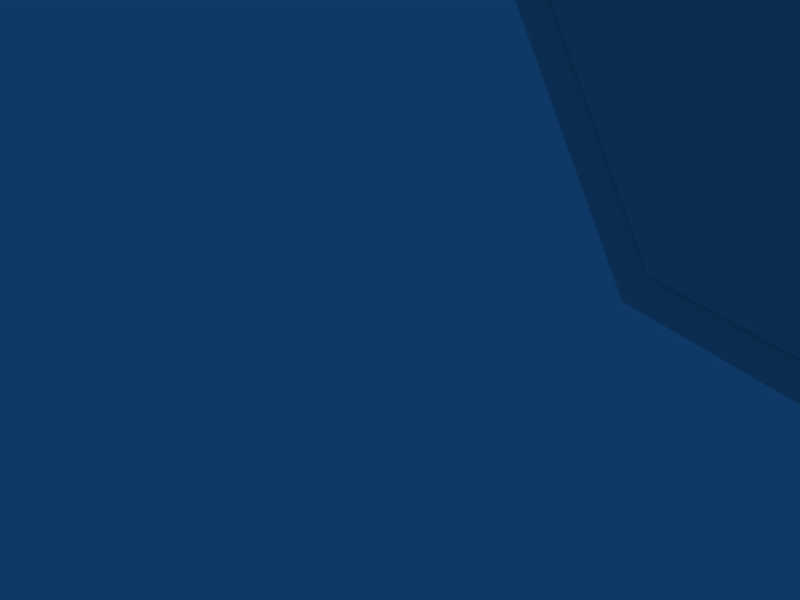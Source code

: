 # Source: BladeUBlock02.blend  (saved by Blender 2.41.0; exported with 4.5.12 LTS)
import bpy
from mathutils import Matrix  # noqa: F401  (used for matrix-valued properties, if any)

bpy.ops.wm.read_factory_settings(use_empty=True)
scene = bpy.context.scene
scene.name = 'Scene'

# ---- collections
col_collection_1 = bpy.data.collections.new('Collection 1'); scene.collection.children.link(col_collection_1)
col_collection_2 = bpy.data.collections.new('Collection 2'); scene.collection.children.link(col_collection_2)
col_collection_2.hide_render = True
col_collection_2.hide_viewport = True
col_collection_5 = bpy.data.collections.new('Collection 5'); scene.collection.children.link(col_collection_5)
col_collection_5.hide_render = True
col_collection_5.hide_viewport = True
col_collection_6 = bpy.data.collections.new('Collection 6'); scene.collection.children.link(col_collection_6)
col_collection_6.hide_render = True
col_collection_6.hide_viewport = True

# ---- world
world_world = bpy.data.worlds.new('World'); scene.world = world_world
world_world.color = (0.05656, 0.2208, 0.4)
world_world.use_sun_shadow = False
world_world.sun_shadow_jitter_overblur = 0.0
world_world.cycles.sampling_method = 'MANUAL'
world_world.cycles.sample_map_resolution = 256

# ---- cameras
cam_camera = bpy.data.cameras.new('Camera')
cam_camera.passepartout_alpha = 0.2
cam_camera.clip_end = 100.0
cam_camera.lens = 35.0
cam_camera.ortho_scale = 7.314
cam_camera.show_passepartout = False
cam_camera.show_safe_areas = True
cam_camera.dof.focus_distance = 0.0
cam_camera.dof.aperture_fstop = 128.0

# ---- lights
light_spot = bpy.data.lights.new('Spot', 'POINT')
light_spot.transmission_factor = 0.0
light_spot.cutoff_distance = 30.0
light_spot.energy = 100.0
light_spot.shadow_buffer_clip_start = 1.001
light_spot.shadow_soft_size = 1.0
light_spot.shadow_maximum_resolution = 0.006
light_spot.use_absolute_resolution = True
light_spot.cycles.use_multiple_importance_sampling = False

# ---- meshes
me_mesh_004 = bpy.data.meshes.new('Mesh.004')
me_mesh_004.from_pydata([(4.128, 2.179, 0.15), (0.2494, 8.967, 0.15), (6.843, 15.56, 0.15), (7.819, 5.8, 0.15), (20.18, 5.8, 0.15), (21.16, 15.56, 0.15), (27.75, 8.967, 0.15), (23.87, 2.179, 0.15), (14.0, 0.2513, 0.15)], [], [(1, 3, 2), (4, 6, 5), (0, 3, 1), (4, 7, 6), (3, 0, 8), (4, 8, 7), (4, 3, 8)])
_uv = me_mesh_004.uv_layers.new(name='UVMap')
_uv.uv.foreach_set('vector', [0.01237, 0.484, 0.4278, 0.3102, 0.3742, 0.8459, 1.106, 0.3102, 1.522, 0.484, 1.16, 0.8459, 0.2252, 0.1115, 0.4278, 0.3102, 0.01237, 0.484, 1.106, 0.3102, 1.309, 0.1115, 1.522, 0.484, 0.4278, 0.3102, 0.2252, 0.1115, 0.7673, 0.005727, 1.106, 0.3102, 0.7673, 0.005727, 1.309, 0.1115, 1.106, 0.3102, 0.4278, 0.3102, 0.7673, 0.005727])
_ca = me_mesh_004.color_attributes.new('Col', 'BYTE_COLOR', 'CORNER')
_ca.data.foreach_set('color', [1.0, 1.0, 1.0, 1.0, 1.0, 1.0, 1.0, 1.0, 1.0, 1.0, 1.0, 1.0, 1.0, 1.0, 1.0, 1.0, 1.0, 1.0, 1.0, 1.0, 1.0, 1.0, 1.0, 1.0, 1.0, 1.0, 1.0, 1.0, 1.0, 1.0, 1.0, 1.0, 1.0, 1.0, 1.0, 1.0, 1.0, 1.0, 1.0, 1.0, 1.0, 1.0, 1.0, 1.0, 1.0, 1.0, 1.0, 1.0, 1.0, 1.0, 1.0, 1.0, 1.0, 1.0, 1.0, 1.0, 1.0, 1.0, 1.0, 1.0, 1.0, 1.0, 1.0, 1.0, 1.0, 1.0, 1.0, 1.0, 1.0, 1.0, 1.0, 1.0, 1.0, 1.0, 1.0, 1.0, 1.0, 1.0, 1.0, 1.0, 1.0, 1.0, 1.0, 1.0])
me_mesh_004.use_remesh_preserve_volume = False
me_mesh_004.use_remesh_preserve_attributes = False
me_mesh_004.use_mirror_vertex_groups = False
me_mesh_004.update()
me_mesh_002 = bpy.data.meshes.new('Mesh.002')
me_mesh_002.from_pydata([(4.0, 2.0, 0.1), (0.0, 9.0, 0.1), (7.0, 16.0, 0.1), (8.0, 6.0, 0.1), (20.0, 6.0, 0.1), (21.0, 16.0, 0.1), (28.0, 9.0, 0.1), (24.0, 2.0, 0.1), (14.0, 0.04756, 0.1), (4.0, 2.0, -0.1), (4.0, 2.0, 0.1), (0.0, 9.0, -0.1), (0.0, 9.0, 0.1), (7.0, 16.0, -0.1), (7.0, 16.0, 0.1), (8.0, 6.0, -0.1), (8.0, 6.0, 0.1), (20.0, 6.0, -0.1), (20.0, 6.0, 0.1), (21.0, 16.0, -0.1), (21.0, 16.0, 0.1), (28.0, 9.0, -0.1), (28.0, 9.0, 0.1), (24.0, 2.0, -0.1), (24.0, 2.0, 0.1), (14.0, 0.04756, -0.1), (14.0, 0.04756, 0.1)], [], [(1, 3, 2), (4, 6, 5), (0, 3, 1), (4, 7, 6), (10, 12, 11, 9), (12, 14, 13, 11), (14, 16, 15, 13), (16, 18, 17, 15), (18, 20, 19, 17), (20, 22, 21, 19), (22, 24, 23, 21), (24, 26, 25, 23), (26, 10, 9, 25), (4, 8, 7), (3, 8, 4), (3, 0, 8)])
_uv = me_mesh_002.uv_layers.new(name='UVMap')
_uv.uv.foreach_set('vector', [0.5164, 0.1403, 0.5409, 0.1158, 0.5164, 0.1158, 0.5164, 0.1403, 0.5409, 0.1158, 0.5164, 0.1158, 0.5164, 0.1403, 0.5409, 0.1158, 0.5164, 0.1158, 0.5164, 0.1403, 0.5409, 0.1158, 0.5164, 0.1158, 0.5164, 0.1403, 0.5164, 0.1158, 0.5409, 0.1158, 0.5409, 0.1403, 0.5164, 0.1403, 0.5164, 0.1158, 0.5409, 0.1158, 0.5409, 0.1403, 0.5164, 0.1403, 0.5164, 0.1158, 0.5409, 0.1158, 0.5409, 0.1403, 0.5164, 0.1403, 0.5164, 0.1158, 0.5409, 0.1158, 0.5409, 0.1403, 0.5164, 0.1403, 0.5164, 0.1158, 0.5409, 0.1158, 0.5409, 0.1403, 0.5164, 0.1403, 0.5164, 0.1158, 0.5409, 0.1158, 0.5409, 0.1403, 0.5164, 0.1403, 0.5164, 0.1158, 0.5409, 0.1158, 0.5409, 0.1403, 0.5164, 0.1403, 0.5164, 0.1158, 0.5409, 0.1158, 0.5409, 0.1403, 0.5164, 0.1403, 0.5164, 0.1158, 0.5409, 0.1158, 0.5409, 0.1403, 0.5164, 0.1403, 0.5409, 0.1158, 0.5164, 0.1158, 0.5164, 0.1403, 0.5409, 0.1158, 0.5164, 0.1158, 0.5409, 0.1158, 0.5164, 0.1158, 0.5164, 0.1403])
_ca = me_mesh_002.color_attributes.new('Col', 'BYTE_COLOR', 'CORNER')
_ca.data.foreach_set('color', [1.0, 1.0, 1.0, 1.0, 1.0, 1.0, 1.0, 1.0, 1.0, 1.0, 1.0, 1.0, 1.0, 1.0, 1.0, 1.0, 1.0, 1.0, 1.0, 1.0, 1.0, 1.0, 1.0, 1.0, 1.0, 1.0, 1.0, 1.0, 1.0, 1.0, 1.0, 1.0, 1.0, 1.0, 1.0, 1.0, 1.0, 1.0, 1.0, 1.0, 1.0, 1.0, 1.0, 1.0, 1.0, 1.0, 1.0, 1.0, 1.0, 1.0, 1.0, 1.0, 1.0, 1.0, 1.0, 1.0, 1.0, 1.0, 1.0, 1.0, 1.0, 1.0, 1.0, 1.0, 1.0, 1.0, 1.0, 1.0, 1.0, 1.0, 1.0, 1.0, 1.0, 1.0, 1.0, 1.0, 1.0, 1.0, 1.0, 1.0, 1.0, 1.0, 1.0, 1.0, 1.0, 1.0, 1.0, 1.0, 1.0, 1.0, 1.0, 1.0, 1.0, 1.0, 1.0, 1.0, 1.0, 1.0, 1.0, 1.0, 1.0, 1.0, 1.0, 1.0, 1.0, 1.0, 1.0, 1.0, 1.0, 1.0, 1.0, 1.0, 1.0, 1.0, 1.0, 1.0, 1.0, 1.0, 1.0, 1.0, 1.0, 1.0, 1.0, 1.0, 1.0, 1.0, 1.0, 1.0, 1.0, 1.0, 1.0, 1.0, 1.0, 1.0, 1.0, 1.0, 1.0, 1.0, 1.0, 1.0, 1.0, 1.0, 1.0, 1.0, 1.0, 1.0, 1.0, 1.0, 1.0, 1.0, 1.0, 1.0, 1.0, 1.0, 1.0, 1.0, 1.0, 1.0, 1.0, 1.0, 1.0, 1.0, 1.0, 1.0, 1.0, 1.0, 1.0, 1.0, 1.0, 1.0, 1.0, 1.0, 1.0, 1.0, 1.0, 1.0, 1.0, 1.0, 1.0, 1.0, 1.0, 1.0, 1.0, 1.0, 1.0, 1.0, 1.0, 1.0, 1.0, 1.0, 1.0, 1.0, 1.0, 1.0, 1.0, 1.0, 1.0, 1.0, 1.0, 1.0, 1.0, 1.0, 1.0, 1.0, 1.0, 1.0, 1.0, 1.0, 1.0, 1.0, 1.0, 1.0, 1.0, 1.0, 1.0, 1.0, 1.0, 1.0, 1.0, 1.0, 1.0, 1.0, 1.0, 1.0, 1.0, 1.0, 1.0, 1.0])
me_mesh_002.use_remesh_preserve_volume = False
me_mesh_002.use_remesh_preserve_attributes = False
me_mesh_002.use_mirror_vertex_groups = False
me_mesh_002.update()
me_mesh_003 = bpy.data.meshes.new('Mesh.003')
me_mesh_003.from_pydata([(3.808, 1.732, 0.05), (-0.3742, 9.05, 0.05), (7.236, 16.66, 0.05), (8.271, 6.3, 0.05), (19.73, 6.3, 0.05), (20.76, 16.66, 0.05), (28.37, 9.05, 0.05), (24.19, 1.732, 0.05), (14.01, -0.2581, 0.05)], [], [(1, 3, 2), (4, 6, 5), (0, 3, 1), (4, 7, 6), (4, 8, 7), (3, 8, 4), (3, 0, 8)])
_uv = me_mesh_003.uv_layers.new(name='UVMap')
_uv.uv.foreach_set('vector', [0.9237, 0.07153, 0.9237, 0.04156, 0.9537, 0.04156, 0.9237, 0.07153, 0.9237, 0.04156, 0.9537, 0.04156, 0.9237, 0.07153, 0.9237, 0.04156, 0.9537, 0.04156, 0.9237, 0.07153, 0.9237, 0.04156, 0.9537, 0.04156, 0.9237, 0.07153, 0.9237, 0.04156, 0.9537, 0.04156, 0.9237, 0.07153, 0.9237, 0.04156, 0.9537, 0.04156, 0.9237, 0.07153, 0.9237, 0.04156, 0.9537, 0.04156])
_ca = me_mesh_003.color_attributes.new('Col', 'BYTE_COLOR', 'CORNER')
_ca.data.foreach_set('color', [1.0, 1.0, 1.0, 1.0, 1.0, 1.0, 1.0, 1.0, 1.0, 1.0, 1.0, 1.0, 1.0, 1.0, 1.0, 1.0, 1.0, 1.0, 1.0, 1.0, 1.0, 1.0, 1.0, 1.0, 1.0, 1.0, 1.0, 1.0, 1.0, 1.0, 1.0, 1.0, 1.0, 1.0, 1.0, 1.0, 1.0, 1.0, 1.0, 1.0, 1.0, 1.0, 1.0, 1.0, 1.0, 1.0, 1.0, 1.0, 1.0, 1.0, 1.0, 1.0, 1.0, 1.0, 1.0, 1.0, 1.0, 1.0, 1.0, 1.0, 1.0, 1.0, 1.0, 1.0, 1.0, 1.0, 1.0, 1.0, 1.0, 1.0, 1.0, 1.0, 1.0, 1.0, 1.0, 1.0, 1.0, 1.0, 1.0, 1.0, 1.0, 1.0, 1.0, 1.0])
me_mesh_003.use_remesh_preserve_volume = False
me_mesh_003.use_remesh_preserve_attributes = False
me_mesh_003.use_mirror_vertex_groups = False
me_mesh_003.update()
me_mesh = bpy.data.meshes.new('Mesh')
me_mesh.from_pydata([(4.0, 2.0, 0.2), (0.0, 9.0, 0.2), (7.0, 16.0, 0.2), (8.0, 6.0, 0.2), (20.0, 6.0, 0.2), (21.0, 16.0, 0.2), (28.0, 9.0, 0.2), (24.0, 2.0, 0.2), (14.0, 0.04756, 0.2), (4.0, 2.0, -0.2), (4.0, 2.0, 0.2), (0.0, 9.0, -0.2), (0.0, 9.0, 0.2), (7.0, 16.0, -0.2), (7.0, 16.0, 0.2), (8.0, 6.0, -0.2), (8.0, 6.0, 0.2), (20.0, 6.0, -0.2), (20.0, 6.0, 0.2), (21.0, 16.0, -0.2), (21.0, 16.0, 0.2), (28.0, 9.0, -0.2), (28.0, 9.0, 0.2), (24.0, 2.0, -0.2), (24.0, 2.0, 0.2), (14.0, 0.04756, -0.2), (14.0, 0.04756, 0.2)], [], [(1, 3, 2), (4, 6, 5), (0, 3, 1), (4, 7, 6), (10, 12, 11, 9), (12, 14, 13, 11), (14, 16, 15, 13), (16, 18, 17, 15), (18, 20, 19, 17), (20, 22, 21, 19), (22, 24, 23, 21), (24, 26, 25, 23), (26, 10, 9, 25), (4, 8, 7), (3, 8, 4), (3, 0, 8)])
_uv = me_mesh.uv_layers.new(name='UVMap')
_uv.uv.foreach_set('vector', [0.004993, 0.5591, 0.4977, 0.3743, 0.4361, 0.9902, 1.237, 0.3743, 1.729, 0.5591, 1.298, 0.9902, 0.2513, 0.128, 0.4977, 0.3743, 0.004993, 0.5591, 1.237, 0.3743, 1.483, 0.128, 1.729, 0.5591, 0.5212, 0.1403, 0.5212, 0.1159, 0.5456, 0.1159, 0.5456, 0.1403, 0.5212, 0.1403, 0.5212, 0.1159, 0.5456, 0.1159, 0.5456, 0.1403, 0.5212, 0.1403, 0.5212, 0.1159, 0.5456, 0.1159, 0.5456, 0.1403, 0.5212, 0.1403, 0.5212, 0.1159, 0.5456, 0.1159, 0.5456, 0.1403, 0.5212, 0.1403, 0.5212, 0.1159, 0.5456, 0.1159, 0.5456, 0.1403, 0.5212, 0.1403, 0.5212, 0.1159, 0.5456, 0.1159, 0.5456, 0.1403, 0.5212, 0.1403, 0.5212, 0.1159, 0.5456, 0.1159, 0.5456, 0.1403, 0.5212, 0.1403, 0.5212, 0.1159, 0.5456, 0.1159, 0.5456, 0.1403, 0.5212, 0.1403, 0.5212, 0.1159, 0.5456, 0.1159, 0.5456, 0.1403, 1.237, 0.3743, 0.8675, 0.007771, 1.483, 0.128, 0.4977, 0.3743, 0.8675, 0.007771, 1.237, 0.3743, 0.4977, 0.3743, 0.2513, 0.128, 0.8675, 0.007771])
_ca = me_mesh.color_attributes.new('Col', 'BYTE_COLOR', 'CORNER')
_ca.data.foreach_set('color', [1.0, 1.0, 1.0, 1.0, 1.0, 1.0, 1.0, 1.0, 1.0, 1.0, 1.0, 1.0, 1.0, 1.0, 1.0, 1.0, 1.0, 1.0, 1.0, 1.0, 1.0, 1.0, 1.0, 1.0, 1.0, 1.0, 1.0, 1.0, 1.0, 1.0, 1.0, 1.0, 1.0, 1.0, 1.0, 1.0, 1.0, 1.0, 1.0, 1.0, 1.0, 1.0, 1.0, 1.0, 1.0, 1.0, 1.0, 1.0, 1.0, 1.0, 1.0, 1.0, 1.0, 1.0, 1.0, 1.0, 1.0, 1.0, 1.0, 1.0, 1.0, 1.0, 1.0, 1.0, 1.0, 1.0, 1.0, 1.0, 1.0, 1.0, 1.0, 1.0, 1.0, 1.0, 1.0, 1.0, 1.0, 1.0, 1.0, 1.0, 1.0, 1.0, 1.0, 1.0, 1.0, 1.0, 1.0, 1.0, 1.0, 1.0, 1.0, 1.0, 1.0, 1.0, 1.0, 1.0, 1.0, 1.0, 1.0, 1.0, 1.0, 1.0, 1.0, 1.0, 1.0, 1.0, 1.0, 1.0, 1.0, 1.0, 1.0, 1.0, 1.0, 1.0, 1.0, 1.0, 1.0, 1.0, 1.0, 1.0, 1.0, 1.0, 1.0, 1.0, 1.0, 1.0, 1.0, 1.0, 1.0, 1.0, 1.0, 1.0, 1.0, 1.0, 1.0, 1.0, 1.0, 1.0, 1.0, 1.0, 1.0, 1.0, 1.0, 1.0, 1.0, 1.0, 1.0, 1.0, 1.0, 1.0, 1.0, 1.0, 1.0, 1.0, 1.0, 1.0, 1.0, 1.0, 1.0, 1.0, 1.0, 1.0, 1.0, 1.0, 1.0, 1.0, 1.0, 1.0, 1.0, 1.0, 1.0, 1.0, 1.0, 1.0, 1.0, 1.0, 1.0, 1.0, 1.0, 1.0, 1.0, 1.0, 1.0, 1.0, 1.0, 1.0, 1.0, 1.0, 1.0, 1.0, 1.0, 1.0, 1.0, 1.0, 1.0, 1.0, 1.0, 1.0, 1.0, 1.0, 1.0, 1.0, 1.0, 1.0, 1.0, 1.0, 1.0, 1.0, 1.0, 1.0, 1.0, 1.0, 1.0, 1.0, 1.0, 1.0, 1.0, 1.0, 1.0, 1.0, 1.0, 1.0, 1.0, 1.0, 1.0, 1.0, 1.0, 1.0])
me_mesh.use_remesh_preserve_volume = False
me_mesh.use_remesh_preserve_attributes = False
me_mesh.use_mirror_vertex_groups = False
me_mesh.update()

# ---- curves / text
cu_curve_002 = bpy.data.curves.new('Curve.002', 'CURVE')
cu_curve_002.dimensions = '3D'
_sp = cu_curve_002.splines.new('BEZIER'); _sp.bezier_points.add(8)
_sp.bezier_points.foreach_set('co', [0.0, 9.0, 0.0, 7.0, 16.0, 0.0, 8.0, 6.0, 0.0, 20.0, 6.0, 0.0, 21.0, 16.0, 0.0, 28.0, 9.0, 0.0, 24.0, 2.0, 0.0, 14.0, 0.04756, 0.0, 4.0, 2.0, 0.0])
_sp.bezier_points.foreach_set('handle_left', [-0.01953, 8.014, 0.0, 6.389, 16.09, 0.0, 7.5, 6.5, 0.0, 19.29, 5.293, 0.0, 20.0, 15.91, 0.0, 27.53, 9.881, 0.0, 24.9, 2.783, 0.0, 16.66, 0.04719, 0.0, 4.385, 1.681, 0.0])
_sp.bezier_points.foreach_set('handle_right', [0.01918, 9.968, 0.0, 7.699, 15.9, 0.0, 8.5, 5.5, 0.0, 21.0, 7.0, 0.0, 21.81, 16.07, 0.0, 28.48, 8.107, 0.0, 22.62, 0.8052, 0.0, 11.72, 0.04789, 0.0, 3.107, 2.74, 0.0])
for _p, _l, _r in zip(_sp.bezier_points, ['ALIGNED', 'ALIGNED', 'ALIGNED', 'ALIGNED', 'ALIGNED', 'ALIGNED', 'ALIGNED', 'ALIGNED', 'ALIGNED'], ['ALIGNED', 'ALIGNED', 'ALIGNED', 'ALIGNED', 'ALIGNED', 'ALIGNED', 'ALIGNED', 'ALIGNED', 'ALIGNED']): _p.handle_left_type = _l; _p.handle_right_type = _r
_sp.radius_interpolation = 'EASE'
_sp.order_u = 2
_sp.order_v = 2
_sp.resolution_u = 1
_sp.use_cyclic_u = True
cu_curve_002.use_path_clamp = True
cu_curve_002.use_deform_bounds = True
cu_curve_002.use_radius = False
cu_curve_002.bevel_resolution = 0
cu_curve_002.offset = 0.3
cu_curve_002.extrude = 0.05
cu_curve_002.resolution_u = 1
cu_curve_002.resolution_v = 6
cu_curve_002.fill_mode = 'FRONT'
cu_curve_002.twist_mode = 'Z_UP'
cu_curve = bpy.data.curves.new('Curve', 'CURVE')
cu_curve.dimensions = '3D'
_sp = cu_curve.splines.new('BEZIER'); _sp.bezier_points.add(8)
_sp.bezier_points.foreach_set('co', [0.0, 9.0, 0.0, 7.0, 16.0, 0.0, 8.0, 6.0, 0.0, 20.0, 6.0, 0.0, 21.0, 16.0, 0.0, 28.0, 9.0, 0.0, 24.0, 2.0, 0.0, 14.0, 0.04756, 0.0, 4.0, 2.0, 0.0])
_sp.bezier_points.foreach_set('handle_left', [-0.01953, 8.014, 0.0, 6.389, 16.09, 0.0, 7.5, 6.5, 0.0, 19.29, 5.293, 0.0, 20.0, 15.91, 0.0, 27.53, 9.881, 0.0, 24.9, 2.783, 0.0, 16.66, 0.04719, 0.0, 4.385, 1.681, 0.0])
_sp.bezier_points.foreach_set('handle_right', [0.01918, 9.968, 0.0, 7.699, 15.9, 0.0, 8.5, 5.5, 0.0, 21.0, 7.0, 0.0, 21.81, 16.07, 0.0, 28.48, 8.107, 0.0, 22.62, 0.8052, 0.0, 11.72, 0.04789, 0.0, 3.107, 2.74, 0.0])
for _p, _l, _r in zip(_sp.bezier_points, ['ALIGNED', 'ALIGNED', 'ALIGNED', 'ALIGNED', 'ALIGNED', 'ALIGNED', 'ALIGNED', 'ALIGNED', 'ALIGNED'], ['ALIGNED', 'ALIGNED', 'ALIGNED', 'ALIGNED', 'ALIGNED', 'ALIGNED', 'ALIGNED', 'ALIGNED', 'ALIGNED']): _p.handle_left_type = _l; _p.handle_right_type = _r
_sp.radius_interpolation = 'EASE'
_sp.order_u = 2
_sp.order_v = 2
_sp.resolution_u = 1
_sp.use_cyclic_u = True
cu_curve.use_path_clamp = True
cu_curve.use_deform_bounds = True
cu_curve.use_radius = False
cu_curve.bevel_resolution = 0
cu_curve.offset = -0.2
cu_curve.extrude = 0.15
cu_curve.resolution_u = 1
cu_curve.resolution_v = 6
cu_curve.fill_mode = 'FRONT'
cu_curve.twist_mode = 'Z_UP'
cu_curve_001 = bpy.data.curves.new('Curve.001', 'CURVE')
cu_curve_001.dimensions = '3D'
_sp = cu_curve_001.splines.new('BEZIER'); _sp.bezier_points.add(8)
_sp.bezier_points.foreach_set('co', [0.0, 9.0, 0.0, 7.0, 16.0, 0.0, 8.0, 6.0, 0.0, 20.0, 6.0, 0.0, 21.0, 16.0, 0.0, 28.0, 9.0, 0.0, 24.0, 2.0, 0.0, 14.0, 0.04756, 0.0, 4.0, 2.0, 0.0])
_sp.bezier_points.foreach_set('handle_left', [-0.01953, 8.014, 0.0, 6.389, 16.09, 0.0, 7.5, 6.5, 0.0, 19.29, 5.293, 0.0, 20.0, 15.91, 0.0, 27.53, 9.881, 0.0, 24.9, 2.783, 0.0, 16.66, 0.04719, 0.0, 4.385, 1.681, 0.0])
_sp.bezier_points.foreach_set('handle_right', [0.01918, 9.968, 0.0, 7.699, 15.9, 0.0, 8.5, 5.5, 0.0, 21.0, 7.0, 0.0, 21.81, 16.07, 0.0, 28.48, 8.107, 0.0, 22.62, 0.8052, 0.0, 11.72, 0.04789, 0.0, 3.107, 2.74, 0.0])
for _p, _l, _r in zip(_sp.bezier_points, ['ALIGNED', 'ALIGNED', 'ALIGNED', 'ALIGNED', 'ALIGNED', 'ALIGNED', 'ALIGNED', 'ALIGNED', 'ALIGNED'], ['ALIGNED', 'ALIGNED', 'ALIGNED', 'ALIGNED', 'ALIGNED', 'ALIGNED', 'ALIGNED', 'ALIGNED', 'ALIGNED']): _p.handle_left_type = _l; _p.handle_right_type = _r
_sp.radius_interpolation = 'EASE'
_sp.order_u = 2
_sp.order_v = 2
_sp.resolution_u = 1
_sp.use_cyclic_u = True
cu_curve_001.use_path_clamp = True
cu_curve_001.use_deform_bounds = True
cu_curve_001.use_radius = False
cu_curve_001.bevel_resolution = 0
cu_curve_001.extrude = 0.1
cu_curve_001.resolution_u = 1
cu_curve_001.resolution_v = 6
cu_curve_001.fill_mode = 'FRONT'
cu_curve_001.twist_mode = 'Z_UP'

# ---- objects
ob_curve_005 = bpy.data.objects.new('Curve.005', me_mesh_004)
ob_curve_006 = bpy.data.objects.new('Curve.006', me_mesh_002)
ob_curve_004 = bpy.data.objects.new('Curve.004', me_mesh_003)
ob_curve = bpy.data.objects.new('Curve', me_mesh)
ob_curve_003 = bpy.data.objects.new('Curve.003', cu_curve_002)
ob_curve_002 = bpy.data.objects.new('Curve.002', cu_curve)
ob_curve_001 = bpy.data.objects.new('Curve.001', cu_curve_001)
ob_lamp = bpy.data.objects.new('Lamp', light_spot)
ob_camera = bpy.data.objects.new('Camera', cam_camera)

# ---- transforms, parenting, visibility, modifiers, constraints
ob_curve_005.location = (0.0, 0.05, 0.0)
ob_curve_005.rotation_euler = (1.571, -0.0, -0.0)
ob_curve_005.lock_rotations_4d = False
ob_curve_005.empty_display_type = 'ARROWS'
ob_curve_005.color = (0.0, 0.0, 0.0, 1.0)
ob_curve_005.lineart.crease_threshold = 0.0
ob_curve_006.location = (0.0, 0.05, 0.0)
ob_curve_006.rotation_euler = (1.571, -0.0, -0.0)
ob_curve_006.lock_rotations_4d = False
ob_curve_006.empty_display_type = 'ARROWS'
ob_curve_006.color = (0.0, 0.0, 0.0, 1.0)
ob_curve_006.lineart.crease_threshold = 0.0
ob_curve_004.location = (0.0, 0.1, 0.0)
ob_curve_004.rotation_euler = (1.571, -0.0, -0.0)
ob_curve_004.lock_rotations_4d = False
ob_curve_004.empty_display_type = 'ARROWS'
ob_curve_004.color = (0.0, 0.0, 0.0, 1.0)
ob_curve_004.lineart.crease_threshold = 0.0
ob_curve.location = (0.0, 0.0, 0.0)
ob_curve.rotation_euler = (1.571, -0.0, -0.0)
ob_curve.lock_rotations_4d = False
ob_curve.empty_display_type = 'ARROWS'
ob_curve.color = (0.0, 0.0, 0.0, 1.0)
ob_curve.lineart.crease_threshold = 0.0
ob_curve_003.location = (0.0, 0.1, 0.0)
ob_curve_003.rotation_euler = (1.571, -0.0, -0.0)
ob_curve_003.lock_rotations_4d = False
ob_curve_003.empty_display_type = 'ARROWS'
ob_curve_003.color = (0.0, 0.0, 0.0, 1.0)
ob_curve_003.lineart.crease_threshold = 0.0
ob_curve_002.location = (0.0, 0.05, 0.0)
ob_curve_002.rotation_euler = (1.571, -0.0, -0.0)
ob_curve_002.lock_rotations_4d = False
ob_curve_002.empty_display_type = 'ARROWS'
ob_curve_002.color = (0.0, 0.0, 0.0, 1.0)
ob_curve_002.lineart.crease_threshold = 0.0
ob_curve_001.location = (0.0, 0.05, 0.0)
ob_curve_001.rotation_euler = (1.571, -0.0, -0.0)
ob_curve_001.lock_rotations_4d = False
ob_curve_001.empty_display_type = 'ARROWS'
ob_curve_001.color = (0.0, 0.0, 0.0, 1.0)
ob_curve_001.lineart.crease_threshold = 0.0
ob_lamp.location = (4.076, 1.005, 5.904)
ob_lamp.rotation_euler = (0.6503, 0.05522, 1.866)
ob_lamp.lock_rotations_4d = False
ob_lamp.empty_display_type = 'ARROWS'
ob_lamp.color = (0.0, 0.0, 0.0, 0.0)
ob_lamp.lineart.crease_threshold = 0.0
ob_camera.location = (7.481, -6.508, 5.344)
ob_camera.rotation_euler = (1.109, 0.01082, 0.8149)
ob_camera.lock_rotations_4d = False
ob_camera.empty_display_type = 'ARROWS'
ob_camera.color = (0.0, 0.0, 0.0, 0.0)
ob_camera.display_type = 'WIRE'
ob_camera.lineart.crease_threshold = 0.0

# ---- collection membership
col_collection_1.objects.link(ob_curve_005)
col_collection_1.objects.link(ob_curve_006)
col_collection_1.objects.link(ob_curve_004)
col_collection_2.objects.link(ob_curve)
col_collection_5.objects.link(ob_curve_003)
col_collection_5.objects.link(ob_curve_002)
col_collection_5.objects.link(ob_curve_001)
col_collection_6.objects.link(ob_lamp)
col_collection_6.objects.link(ob_camera)

# ---- scene / render settings (as saved in the file)
scene.camera = ob_camera
scene.frame_start = 1; scene.frame_end = 250; scene.frame_set(1)
scene.render.engine = 'BLENDER_EEVEE_NEXT'
scene.render.image_settings.file_format = 'JPEG'
scene.render.image_settings.color_mode = 'RGB'
scene.render.image_settings.compression = 90
scene.render.resolution_x = 800
scene.render.resolution_y = 600
scene.render.pixel_aspect_x = 100.0
scene.render.pixel_aspect_y = 100.0
scene.render.fps = 25
scene.render.dither_intensity = 0.0
scene.render.use_compositing = False
scene.render.use_sequencer = False
scene.render.bake_bias = 0.0
scene.render.use_stamp_time = False
scene.render.use_stamp_date = False
scene.render.use_stamp_frame = False
scene.render.use_stamp_camera = False
scene.render.use_stamp_scene = False
scene.render.use_stamp_filename = False
scene.render.use_stamp_render_time = False
scene.render.stamp_font_size = 0
scene.cycles.use_denoising = False
scene.cycles.samples = 10
scene.cycles.sampling_pattern = 'TABULATED_SOBOL'
scene.cycles.light_sampling_threshold = 0.0
scene.cycles.use_adaptive_sampling = False
scene.cycles.use_light_tree = False
scene.cycles.blur_glossy = 0.0
scene.cycles.volume_bounces = 1
scene.cycles.pixel_filter_type = 'GAUSSIAN'
scene.cycles.sample_clamp_indirect = 0.0
scene.view_settings.view_transform = 'Raw'
bpy.context.view_layer.update()

